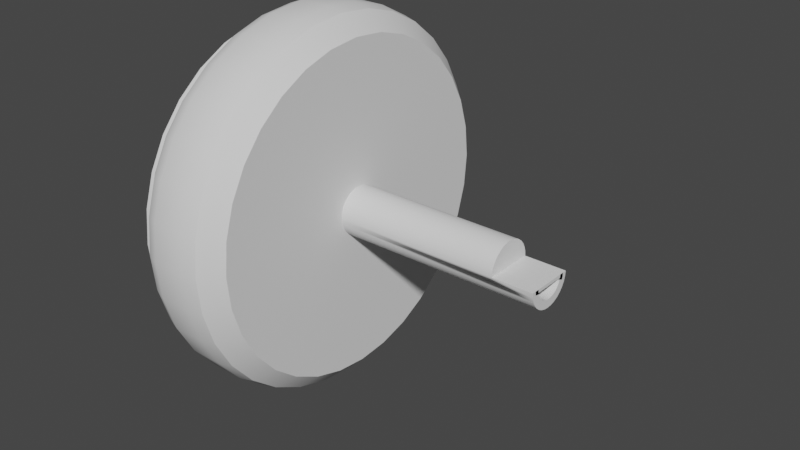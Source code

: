 # Source: HubMotor.blend  (saved by Blender 3.4.6; exported with 4.5.12 LTS)
import bpy
from mathutils import Matrix  # noqa: F401  (used for matrix-valued properties, if any)

bpy.ops.wm.read_factory_settings(use_empty=True)
scene = bpy.context.scene
scene.name = 'Scene'

# ---- collections
col_collection = bpy.data.collections.new('Collection'); scene.collection.children.link(col_collection)

# ---- node groups
ng_auto_smooth = bpy.data.node_groups.new('Auto Smooth', 'GeometryNodeTree')
_s = ng_auto_smooth.interface.new_socket(name='Geometry', in_out='OUTPUT', socket_type='NodeSocketGeometry')
_s = ng_auto_smooth.interface.new_socket(name='Geometry', in_out='INPUT', socket_type='NodeSocketGeometry')
_s = ng_auto_smooth.interface.new_socket(name='Angle', in_out='INPUT', socket_type='NodeSocketFloat')
_s.subtype = 'ANGLE'
_s.min_value = 0.0
_s.max_value = 3.142
ng_auto_smooth.is_modifier = True
_N = ng_auto_smooth.nodes; _L = ng_auto_smooth.links
n0 = _N.new('NodeGroupOutput'); n0.name = 'Group Output'; n0.location = (480, -100)
n1 = _N.new('NodeGroupInput'); n1.name = 'Group Input'; n1.location = (-420, -300)
n2 = _N.new('NodeGroupInput'); n2.name = 'Group Input.001'; n2.location = (-60, -100)
n3 = _N.new('GeometryNodeSetShadeSmooth'); n3.name = 'Set Shade Smooth'; n3.location = (120, -100)
n3.domain = 'EDGE'
n4 = _N.new('GeometryNodeSetShadeSmooth'); n4.name = 'Set Shade Smooth.001'; n4.location = (300, -100)
n5 = _N.new('GeometryNodeInputMeshEdgeAngle'); n5.name = 'Edge Angle'; n5.location = (-420, -220)
n6 = _N.new('GeometryNodeInputEdgeSmooth'); n6.name = 'Is Edge Smooth'; n6.location = (-60, -160)
n7 = _N.new('GeometryNodeInputShadeSmooth'); n7.name = 'Is Face Smooth'; n7.location = (-240, -340)
n8 = _N.new('FunctionNodeBooleanMath'); n8.name = 'Boolean Math'; n8.location = (-60, -220)
n9 = _N.new('FunctionNodeCompare'); n9.name = 'Compare'; n9.location = (-240, -180)
n9.operation = 'LESS_EQUAL'
_L.new(n5.outputs[0], n9.inputs[0])
_L.new(n4.outputs[0], n0.inputs[0])
_L.new(n1.outputs[1], n9.inputs[1])
_L.new(n9.outputs[0], n8.inputs[0])
_L.new(n7.outputs[0], n8.inputs[1])
_L.new(n2.outputs[0], n3.inputs[0])
_L.new(n6.outputs[0], n3.inputs[1])
_L.new(n3.outputs[0], n4.inputs[0])
_L.new(n8.outputs[0], n3.inputs[2])
n0.is_active_output = True

# ---- world
world_world = bpy.data.worlds.new('World'); scene.world = world_world
world_world.use_nodes = True; world_world.node_tree.nodes.clear()
_N = world_world.node_tree.nodes; _L = world_world.node_tree.links
n0 = _N.new('ShaderNodeOutputWorld'); n0.name = 'World Output'; n0.location = (300, 300)
n1 = _N.new('ShaderNodeBackground'); n1.name = 'Background'; n1.location = (10, 300)
n1.inputs[0].default_value = (0.05088, 0.05088, 0.05088, 1.0)
_L.new(n1.outputs[0], n0.inputs[0])
n0.is_active_output = True
world_world.color = (0.05088, 0.05088, 0.05088)
world_world.use_sun_shadow = False
world_world.sun_shadow_jitter_overblur = 0.0

# ---- meshes
me_circle = bpy.data.meshes.new('Circle')
me_circle.from_pydata([(2.606e-08, 3.152, 0.0), (-0.615, 3.092, 0.0), (-1.206, 2.912, 0.0), (-1.751, 2.621, 0.0), (-2.229, 2.229, 0.0), (-2.621, 1.751, 0.0), (-2.912, 1.206, 0.0), (-3.092, 0.615, 0.0), (-3.152, -3.207e-08, 0.0), (-3.092, -0.615, 0.0), (-2.912, -1.206, 0.0), (-2.621, -1.751, 0.0), (-2.229, -2.229, 0.0), (-1.751, -2.621, 0.0), (-1.206, -2.912, 0.0), (-0.615, -3.092, 0.0), (2.606e-08, -3.152, 0.0), (0.615, -3.092, 0.0), (1.206, -2.912, 0.0), (1.751, -2.621, 0.0), (2.229, -2.229, 0.0), (2.621, -1.751, 0.0), (2.912, -1.206, 0.0), (3.092, -0.615, 0.0), (3.152, -3.207e-08, 0.0), (3.092, 0.615, 0.0), (2.912, 1.206, 0.0), (2.621, 1.751, 0.0), (2.229, 2.229, 0.0), (1.751, 2.621, 0.0), (1.206, 2.912, 0.0), (0.615, 3.092, 0.0), (2.852e-08, 3.576, 0.3009), (-0.6976, 3.507, 0.3009), (-1.368, 3.303, 0.3009), (-1.987, 2.973, 0.3009), (-2.528, 2.528, 0.3009), (-2.973, 1.987, 0.3009), (-3.303, 1.368, 0.3009), (-3.507, 0.6976, 0.3009), (-3.576, -3.808e-08, 0.3009), (-3.507, -0.6976, 0.3009), (-3.303, -1.368, 0.3009), (-2.973, -1.987, 0.3009), (-2.528, -2.528, 0.3009), (-1.987, -2.973, 0.3009), (-1.368, -3.303, 0.3009), (-0.6976, -3.507, 0.3009), (2.852e-08, -3.576, 0.3009), (0.6976, -3.507, 0.3009), (1.368, -3.303, 0.3009), (1.987, -2.973, 0.3009), (2.528, -2.528, 0.3009), (2.973, -1.987, 0.3009), (3.303, -1.368, 0.3009), (3.507, -0.6976, 0.3009), (3.576, -3.808e-08, 0.3009), (3.507, 0.6976, 0.3009), (3.303, 1.368, 0.3009), (2.973, 1.987, 0.3009), (2.528, 2.528, 0.3009), (1.987, 2.973, 0.3009), (1.368, 3.303, 0.3009), (0.6976, 3.507, 0.3009), (2.852e-08, 3.576, 0.3884), (-0.6976, 3.507, 0.3884), (-1.368, 3.303, 0.3884), (-1.987, 2.973, 0.3884), (-2.528, 2.528, 0.3884), (-2.973, 1.987, 0.3884), (-3.303, 1.368, 0.3884), (-3.507, 0.6976, 0.3884), (-3.576, -3.808e-08, 0.3884), (-3.507, -0.6976, 0.3884), (-3.303, -1.368, 0.3884), (-2.973, -1.987, 0.3884), (-2.528, -2.528, 0.3884), (-1.987, -2.973, 0.3884), (-1.368, -3.303, 0.3884), (-0.6976, -3.507, 0.3884), (2.852e-08, -3.576, 0.3884), (0.6976, -3.507, 0.3884), (1.368, -3.303, 0.3884), (1.987, -2.973, 0.3884), (2.528, -2.528, 0.3884), (2.973, -1.987, 0.3884), (3.303, -1.368, 0.3884), (3.507, -0.6976, 0.3884), (3.576, -3.808e-08, 0.3884), (3.507, 0.6976, 0.3884), (3.303, 1.368, 0.3884), (2.973, 1.987, 0.3884), (2.528, 2.528, 0.3884), (1.987, 2.973, 0.3884), (1.368, 3.303, 0.3884), (0.6976, 3.507, 0.3884), (2.852e-08, 3.576, 2.27), (-0.6976, 3.507, 2.27), (-1.368, 3.303, 2.27), (-1.987, 2.973, 2.27), (-2.528, 2.528, 2.27), (-2.973, 1.987, 2.27), (-3.303, 1.368, 2.27), (-3.507, 0.6976, 2.27), (-3.576, -3.808e-08, 2.27), (-3.507, -0.6976, 2.27), (-3.303, -1.368, 2.27), (-2.973, -1.987, 2.27), (-2.528, -2.528, 2.27), (-1.987, -2.973, 2.27), (-1.368, -3.303, 2.27), (-0.6976, -3.507, 2.27), (2.852e-08, -3.576, 2.27), (0.6976, -3.507, 2.27), (1.368, -3.303, 2.27), (1.987, -2.973, 2.27), (2.528, -2.528, 2.27), (2.973, -1.987, 2.27), (3.303, -1.368, 2.27), (3.507, -0.6976, 2.27), (3.576, -3.808e-08, 2.27), (3.507, 0.6976, 2.27), (3.303, 1.368, 2.27), (2.973, 1.987, 2.27), (2.528, 2.528, 2.27), (1.987, 2.973, 2.27), (1.368, 3.303, 2.27), (0.6976, 3.507, 2.27), (2.953e-08, 3.498, 2.349), (-0.6824, 3.43, 2.349), (-1.339, 3.231, 2.349), (-1.943, 2.908, 2.349), (-2.473, 2.473, 2.349), (-2.908, 1.943, 2.349), (-3.231, 1.339, 2.349), (-3.43, 0.6824, 2.349), (-3.498, -3.773e-08, 2.349), (-3.43, -0.6824, 2.349), (-3.231, -1.339, 2.349), (-2.908, -1.943, 2.349), (-2.473, -2.473, 2.349), (-1.943, -2.908, 2.349), (-1.339, -3.231, 2.349), (-0.6824, -3.43, 2.349), (2.953e-08, -3.498, 2.349), (0.6824, -3.43, 2.349), (1.339, -3.231, 2.349), (1.943, -2.908, 2.349), (2.473, -2.473, 2.349), (2.908, -1.943, 2.349), (3.231, -1.339, 2.349), (3.43, -0.6824, 2.349), (3.498, -3.773e-08, 2.349), (3.43, 0.6824, 2.349), (3.231, 1.339, 2.349), (2.908, 1.943, 2.349), (2.473, 2.473, 2.349), (1.943, 2.908, 2.349), (1.339, 3.231, 2.349), (0.6824, 3.43, 2.349), (-8.31e-09, 0.5189, 2.349), (-0.1012, 0.5089, 2.349), (-0.1986, 0.4794, 2.349), (-0.2883, 0.4314, 2.349), (-0.3669, 0.3669, 2.349), (-0.4314, 0.2883, 2.349), (-0.4794, 0.1986, 2.349), (-0.5089, 0.1012, 2.349), (-0.5189, 7.478e-10, 2.349), (-0.5089, -0.1012, 2.349), (-0.4794, -0.1986, 2.349), (-0.4314, -0.2883, 2.349), (-0.3669, -0.3669, 2.349), (-0.2883, -0.4314, 2.349), (-0.1986, -0.4794, 2.349), (-0.1012, -0.5089, 2.349), (-8.31e-09, -0.5189, 2.349), (0.1012, -0.5089, 2.349), (0.1986, -0.4794, 2.349), (0.2883, -0.4314, 2.349), (0.3669, -0.3669, 2.349), (0.4314, -0.2883, 2.349), (0.4794, -0.1986, 2.349), (0.5089, -0.1012, 2.349), (0.5189, 7.478e-10, 2.349), (0.5089, 0.1012, 2.349), (0.4794, 0.1986, 2.349), (0.4314, 0.2883, 2.349), (0.3669, 0.3669, 2.349), (0.2883, 0.4314, 2.349), (0.1986, 0.4794, 2.349), (0.1012, 0.5089, 2.349), (-8.31e-09, 0.5189, 6.753), (-0.1012, 0.5089, 6.753), (-0.1986, 0.4794, 6.753), (-0.2883, 0.4314, 6.753), (-0.3669, 0.3669, 6.753), (-0.4314, 0.2883, 6.753), (-0.4794, 0.1986, 6.753), (-0.5089, 0.1012, 6.753), (-0.5189, 7.478e-10, 6.753), (0.5189, 7.478e-10, 6.753), (0.5089, 0.1012, 6.753), (0.4794, 0.1986, 6.753), (0.4314, 0.2883, 6.753), (0.3669, 0.3669, 6.753), (0.2883, 0.4314, 6.753), (0.1986, 0.4794, 6.753), (0.1012, 0.5089, 6.753), (-9.266e-09, 0.3458, 6.753), (-0.06747, 0.3392, 6.753), (-0.1323, 0.3195, 6.753), (-0.1921, 0.2876, 6.753), (-0.2445, 0.2445, 6.753), (-0.2876, 0.1921, 6.753), (-0.3195, 0.1323, 6.753), (-0.3392, 0.06747, 6.753), (-0.3458, 4.984e-10, 6.753), (0.3458, 4.984e-10, 6.753), (0.3392, 0.06747, 6.753), (0.3195, 0.1323, 6.753), (0.2876, 0.1921, 6.753), (0.2445, 0.2445, 6.753), (0.1921, 0.2876, 6.753), (0.1323, 0.3195, 6.753), (0.06747, 0.3392, 6.753), (-9.266e-09, 0.3458, 2.461), (-0.06747, 0.3392, 2.461), (-0.1323, 0.3195, 2.461), (-0.1921, 0.2876, 2.461), (-0.2445, 0.2445, 2.461), (-0.2876, 0.1921, 2.461), (-0.3195, 0.1323, 2.461), (-0.3392, 0.06747, 2.461), (-0.3458, 4.984e-10, 2.461), (-0.3392, -0.06747, 2.461), (-0.3195, -0.1323, 2.461), (-0.2876, -0.1921, 2.461), (-0.2445, -0.2445, 2.461), (-0.1921, -0.2876, 2.461), (-0.1323, -0.3195, 2.461), (-0.06747, -0.3392, 2.461), (-9.266e-09, -0.3458, 2.461), (0.06747, -0.3392, 2.461), (0.1323, -0.3195, 2.461), (0.1921, -0.2876, 2.461), (0.2445, -0.2445, 2.461), (0.2876, -0.1921, 2.461), (0.3195, -0.1323, 2.461), (0.3392, -0.06747, 2.461), (0.3458, 4.984e-10, 2.461), (0.3392, 0.06747, 2.461), (0.3195, 0.1323, 2.461), (0.2876, 0.1921, 2.461), (0.2445, 0.2445, 2.461), (0.1921, 0.2876, 2.461), (0.1323, 0.3195, 2.461), (0.06747, 0.3392, 2.461), (-0.1986, -0.4794, 5.894), (-0.2883, -0.4314, 5.894), (-0.1012, 0.5089, 5.894), (-8.31e-09, 0.5189, 5.894), (0.3669, 0.3669, 5.894), (0.4314, 0.2883, 5.894), (-0.1012, -0.5089, 5.894), (-0.1986, 0.4794, 5.894), (0.2883, 0.4314, 5.894), (-8.31e-09, -0.5189, 5.894), (-0.2883, 0.4314, 5.894), (0.1986, 0.4794, 5.894), (0.1012, -0.5089, 5.894), (-0.3669, 0.3669, 5.894), (0.1012, 0.5089, 5.894), (0.1986, -0.4794, 5.894), (-0.4314, 0.2883, 5.894), (0.2883, -0.4314, 5.894), (-0.4794, 0.1986, 5.894), (0.3669, -0.3669, 5.894), (-0.5089, 0.1012, 5.894), (0.4314, -0.2883, 5.894), (-0.5189, 7.478e-10, 5.894), (0.4794, -0.1986, 5.894), (-0.5089, -0.1012, 5.894), (0.5089, -0.1012, 5.894), (-0.4794, -0.1986, 5.894), (0.5189, 7.478e-10, 5.894), (-0.4314, -0.2883, 5.894), (0.5089, 0.1012, 5.894), (-0.3669, -0.3669, 5.894), (0.4794, 0.1986, 5.894), (-3.28, 2.192, 0.9833), (-3.28, 2.192, 1.675), (-2.79, 2.79, 1.675), (-2.79, 2.79, 0.9833), (2.916e-08, 3.945, 0.9833), (2.916e-08, 3.945, 1.675), (0.7697, 3.869, 1.675), (0.7697, 3.869, 0.9833), (2.192, -3.28, 0.9833), (2.192, -3.28, 1.675), (1.51, -3.645, 1.675), (1.51, -3.645, 0.9833), (-3.645, 1.51, 0.9833), (-3.645, 1.51, 1.675), (2.79, -2.79, 0.9833), (2.79, -2.79, 1.675), (-3.869, 0.7697, 0.9833), (-3.869, 0.7697, 1.675), (3.28, -2.192, 0.9833), (3.28, -2.192, 1.675), (-3.945, -4.047e-08, 0.9833), (-3.945, -4.047e-08, 1.675), (3.645, -1.51, 0.9833), (3.645, -1.51, 1.675), (-3.869, -0.7697, 0.9833), (-3.869, -0.7697, 1.675), (3.869, -0.7697, 0.9833), (3.869, -0.7697, 1.675), (-3.645, -1.51, 0.9833), (-3.645, -1.51, 1.675), (3.945, -4.047e-08, 0.9833), (3.945, -4.047e-08, 1.675), (-3.28, -2.192, 0.9833), (-3.28, -2.192, 1.675), (3.869, 0.7697, 0.9833), (3.869, 0.7697, 1.675), (-2.79, -2.79, 0.9833), (-2.79, -2.79, 1.675), (3.645, 1.51, 0.9833), (3.645, 1.51, 1.675), (-2.192, -3.28, 0.9833), (-2.192, -3.28, 1.675), (3.28, 2.192, 0.9833), (3.28, 2.192, 1.675), (-1.51, -3.645, 0.9833), (-1.51, -3.645, 1.675), (-0.7697, 3.869, 0.9833), (-0.7697, 3.869, 1.675), (2.79, 2.79, 0.9833), (2.79, 2.79, 1.675), (-0.7697, -3.869, 0.9833), (-0.7697, -3.869, 1.675), (-1.51, 3.645, 0.9833), (-1.51, 3.645, 1.675), (2.192, 3.28, 0.9833), (2.192, 3.28, 1.675), (2.916e-08, -3.945, 0.9833), (2.916e-08, -3.945, 1.675), (-2.192, 3.28, 0.9833), (-2.192, 3.28, 1.675), (1.51, 3.645, 0.9833), (1.51, 3.645, 1.675), (0.7697, -3.869, 0.9833), (0.7697, -3.869, 1.675), (-3.219, 2.151, 1.973), (2.937e-08, 3.872, 1.973), (2.151, -3.219, 1.973), (-3.577, 1.482, 1.973), (2.738, -2.738, 1.973), (-3.797, 0.7553, 1.973), (3.219, -2.151, 1.973), (-3.872, -3.955e-08, 1.973), (3.577, -1.482, 1.973), (-3.797, -0.7553, 1.973), (3.797, -0.7553, 1.973), (-3.577, -1.482, 1.973), (3.872, -3.955e-08, 1.973), (-3.219, -2.151, 1.973), (3.797, 0.7553, 1.973), (-2.738, -2.738, 1.973), (3.577, 1.482, 1.973), (-2.151, -3.219, 1.973), (3.219, 2.151, 1.973), (-1.482, -3.577, 1.973), (-0.7553, 3.797, 1.973), (2.738, 2.738, 1.973), (-0.7553, -3.797, 1.973), (-1.482, 3.577, 1.973), (2.151, 3.219, 1.973), (2.937e-08, -3.872, 1.973), (-2.151, 3.219, 1.973), (1.482, 3.577, 1.973), (0.7553, -3.797, 1.973), (-2.738, 2.738, 1.973), (0.7553, 3.797, 1.973), (1.482, -3.577, 1.973), (-2.71, 2.71, 0.6858), (0.7476, 3.758, 0.6858), (1.466, -3.54, 0.6858), (-3.186, 2.129, 0.6858), (2.951e-08, 3.832, 0.6858), (2.129, -3.186, 0.6858), (-3.54, 1.466, 0.6858), (2.71, -2.71, 0.6858), (-3.758, 0.7476, 0.6858), (3.186, -2.129, 0.6858), (-3.832, -3.896e-08, 0.6858), (3.54, -1.466, 0.6858), (-3.758, -0.7476, 0.6858), (3.758, -0.7476, 0.6858), (-3.54, -1.466, 0.6858), (3.832, -3.896e-08, 0.6858), (-3.186, -2.129, 0.6858), (3.758, 0.7476, 0.6858), (-2.71, -2.71, 0.6858), (3.54, 1.466, 0.6858), (-2.129, -3.186, 0.6858), (3.186, 2.129, 0.6858), (-1.466, -3.54, 0.6858), (-0.7476, 3.758, 0.6858), (2.71, 2.71, 0.6858), (-0.7476, -3.758, 0.6858), (-1.466, 3.54, 0.6858), (2.129, 3.186, 0.6858), (2.951e-08, -3.832, 0.6858), (-2.129, 3.186, 0.6858), (1.466, 3.54, 0.6858), (0.7476, -3.758, 0.6858)], [], [(1, 0, 31, 30, 29, 28, 27, 26, 25, 24, 23, 22, 21, 20, 19, 18, 17, 16, 15, 14, 13, 12, 11, 10, 9, 8, 7, 6, 5, 4, 3, 2), (58, 59, 91, 90), (4, 5, 37, 36), (31, 0, 32, 63), (18, 19, 51, 50), (5, 6, 38, 37), (19, 20, 52, 51), (6, 7, 39, 38), (20, 21, 53, 52), (7, 8, 40, 39), (21, 22, 54, 53), (8, 9, 41, 40), (22, 23, 55, 54), (9, 10, 42, 41), (23, 24, 56, 55), (10, 11, 43, 42), (24, 25, 57, 56), (11, 12, 44, 43), (25, 26, 58, 57), (12, 13, 45, 44), (26, 27, 59, 58), (13, 14, 46, 45), (0, 1, 33, 32), (27, 28, 60, 59), (14, 15, 47, 46), (1, 2, 34, 33), (28, 29, 61, 60), (15, 16, 48, 47), (2, 3, 35, 34), (29, 30, 62, 61), (16, 17, 49, 48), (3, 4, 36, 35), (30, 31, 63, 62), (17, 18, 50, 49), (383, 354, 101, 100), (45, 46, 78, 77), (32, 33, 65, 64), (59, 60, 92, 91), (46, 47, 79, 78), (33, 34, 66, 65), (60, 61, 93, 92), (47, 48, 80, 79), (34, 35, 67, 66), (61, 62, 94, 93), (48, 49, 81, 80), (35, 36, 68, 67), (62, 63, 95, 94), (49, 50, 82, 81), (36, 37, 69, 68), (63, 32, 64, 95), (50, 51, 83, 82), (37, 38, 70, 69), (51, 52, 84, 83), (38, 39, 71, 70), (52, 53, 85, 84), (39, 40, 72, 71), (53, 54, 86, 85), (40, 41, 73, 72), (54, 55, 87, 86), (41, 42, 74, 73), (55, 56, 88, 87), (42, 43, 75, 74), (56, 57, 89, 88), (43, 44, 76, 75), (57, 58, 90, 89), (44, 45, 77, 76), (103, 104, 136, 135), (384, 355, 96, 127), (385, 356, 115, 114), (354, 357, 102, 101), (356, 358, 116, 115), (357, 359, 103, 102), (358, 360, 117, 116), (359, 361, 104, 103), (360, 362, 118, 117), (361, 363, 105, 104), (362, 364, 119, 118), (363, 365, 106, 105), (364, 366, 120, 119), (365, 367, 107, 106), (366, 368, 121, 120), (367, 369, 108, 107), (368, 370, 122, 121), (369, 371, 109, 108), (370, 372, 123, 122), (371, 373, 110, 109), (355, 374, 97, 96), (372, 375, 124, 123), (373, 376, 111, 110), (374, 377, 98, 97), (375, 378, 125, 124), (376, 379, 112, 111), (377, 380, 99, 98), (378, 381, 126, 125), (379, 382, 113, 112), (380, 383, 100, 99), (381, 384, 127, 126), (382, 385, 114, 113), (138, 139, 171, 170), (117, 118, 150, 149), (104, 105, 137, 136), (118, 119, 151, 150), (105, 106, 138, 137), (119, 120, 152, 151), (106, 107, 139, 138), (120, 121, 153, 152), (107, 108, 140, 139), (121, 122, 154, 153), (108, 109, 141, 140), (122, 123, 155, 154), (109, 110, 142, 141), (96, 97, 129, 128), (123, 124, 156, 155), (110, 111, 143, 142), (97, 98, 130, 129), (124, 125, 157, 156), (111, 112, 144, 143), (98, 99, 131, 130), (125, 126, 158, 157), (112, 113, 145, 144), (99, 100, 132, 131), (126, 127, 159, 158), (113, 114, 146, 145), (100, 101, 133, 132), (127, 96, 128, 159), (114, 115, 147, 146), (101, 102, 134, 133), (115, 116, 148, 147), (102, 103, 135, 134), (116, 117, 149, 148), (152, 153, 185, 184), (139, 140, 172, 171), (153, 154, 186, 185), (140, 141, 173, 172), (154, 155, 187, 186), (141, 142, 174, 173), (128, 129, 161, 160), (155, 156, 188, 187), (142, 143, 175, 174), (129, 130, 162, 161), (156, 157, 189, 188), (143, 144, 176, 175), (130, 131, 163, 162), (157, 158, 190, 189), (144, 145, 177, 176), (131, 132, 164, 163), (158, 159, 191, 190), (145, 146, 178, 177), (132, 133, 165, 164), (159, 128, 160, 191), (146, 147, 179, 178), (133, 134, 166, 165), (147, 148, 180, 179), (134, 135, 167, 166), (148, 149, 181, 180), (135, 136, 168, 167), (149, 150, 182, 181), (136, 137, 169, 168), (150, 151, 183, 182), (137, 138, 170, 169), (151, 152, 184, 183), (261, 260, 193, 192), (263, 262, 205, 204), (260, 265, 194, 193), (262, 266, 206, 205), (265, 268, 195, 194), (266, 269, 207, 206), (268, 271, 196, 195), (269, 272, 208, 207), (271, 274, 197, 196), (272, 261, 192, 208), (274, 276, 198, 197), (276, 278, 199, 198), (278, 280, 200, 199), (285, 287, 202, 201), (287, 289, 203, 202), (289, 263, 204, 203), (195, 196, 213, 212), (207, 208, 225, 224), (196, 197, 214, 213), (208, 192, 209, 225), (197, 198, 215, 214), (198, 199, 216, 215), (199, 200, 217, 216), (201, 202, 219, 218), (202, 203, 220, 219), (203, 204, 221, 220), (192, 193, 210, 209), (204, 205, 222, 221), (193, 194, 211, 210), (205, 206, 223, 222), (194, 195, 212, 211), (206, 207, 224, 223), (227, 228, 229, 230, 231, 232, 233, 234, 235, 236, 237, 238, 239, 240, 241, 242, 243, 244, 245, 246, 247, 248, 249, 250, 251, 252, 253, 254, 255, 256, 257, 226), (215, 216, 233, 232), (216, 217, 234, 233), (200, 280, 285, 201, 218, 217), (280, 282, 284, 286, 288, 259, 258, 264, 267, 270, 273, 275, 277, 279, 281, 283, 285), (218, 219, 251, 250), (219, 220, 252, 251), (220, 221, 253, 252), (209, 210, 227, 226), (221, 222, 254, 253), (210, 211, 228, 227), (222, 223, 255, 254), (211, 212, 229, 228), (223, 224, 256, 255), (212, 213, 230, 229), (224, 225, 257, 256), (213, 214, 231, 230), (225, 209, 226, 257), (214, 215, 232, 231), (186, 187, 263, 289), (172, 173, 259, 288), (185, 186, 289, 287), (171, 172, 288, 286), (184, 185, 287, 285), (170, 171, 286, 284), (183, 184, 285, 283), (169, 170, 284, 282), (182, 183, 283, 281), (168, 169, 282, 280), (181, 182, 281, 279), (167, 168, 280, 278), (180, 181, 279, 277), (166, 167, 278, 276), (179, 180, 277, 275), (165, 166, 276, 274), (178, 179, 275, 273), (191, 160, 261, 272), (164, 165, 274, 271), (177, 178, 273, 270), (190, 191, 272, 269), (163, 164, 271, 268), (176, 177, 270, 267), (189, 190, 269, 266), (162, 163, 268, 265), (175, 176, 267, 264), (188, 189, 266, 262), (161, 162, 265, 260), (174, 175, 264, 258), (187, 188, 262, 263), (160, 161, 260, 261), (173, 174, 258, 259), (287, 278, 216, 219), (218, 217, 216, 219), (417, 388, 301, 352), (352, 301, 300, 353), (416, 387, 297, 350), (350, 297, 296, 351), (415, 386, 293, 348), (348, 293, 292, 349), (414, 417, 352, 346), (346, 352, 353, 347), (413, 416, 350, 344), (344, 350, 351, 345), (412, 415, 348, 342), (342, 348, 349, 343), (411, 414, 346, 340), (340, 346, 347, 341), (410, 413, 344, 338), (338, 344, 345, 339), (409, 412, 342, 336), (336, 342, 343, 337), (408, 411, 340, 334), (334, 340, 341, 335), (407, 410, 338, 332), (332, 338, 339, 333), (390, 409, 336, 294), (294, 336, 337, 295), (406, 408, 334, 330), (330, 334, 335, 331), (405, 407, 332, 328), (328, 332, 333, 329), (404, 406, 330, 326), (326, 330, 331, 327), (403, 405, 328, 324), (324, 328, 329, 325), (402, 404, 326, 322), (322, 326, 327, 323), (401, 403, 324, 320), (320, 324, 325, 321), (400, 402, 322, 318), (318, 322, 323, 319), (399, 401, 320, 316), (316, 320, 321, 317), (398, 400, 318, 314), (314, 318, 319, 315), (397, 399, 316, 312), (312, 316, 317, 313), (396, 398, 314, 310), (310, 314, 315, 311), (395, 397, 312, 308), (308, 312, 313, 309), (394, 396, 310, 306), (306, 310, 311, 307), (393, 395, 308, 304), (304, 308, 309, 305), (392, 394, 306, 302), (302, 306, 307, 303), (391, 393, 304, 298), (298, 304, 305, 299), (389, 392, 302, 290), (290, 302, 303, 291), (388, 391, 298, 301), (301, 298, 299, 300), (387, 390, 294, 297), (297, 294, 295, 296), (386, 389, 290, 293), (293, 290, 291, 292), (353, 300, 385, 382), (351, 296, 384, 381), (349, 292, 383, 380), (347, 353, 382, 379), (345, 351, 381, 378), (343, 349, 380, 377), (341, 347, 379, 376), (339, 345, 378, 375), (337, 343, 377, 374), (335, 341, 376, 373), (333, 339, 375, 372), (295, 337, 374, 355), (331, 335, 373, 371), (329, 333, 372, 370), (327, 331, 371, 369), (325, 329, 370, 368), (323, 327, 369, 367), (321, 325, 368, 366), (319, 323, 367, 365), (317, 321, 366, 364), (315, 319, 365, 363), (313, 317, 364, 362), (311, 315, 363, 361), (309, 313, 362, 360), (307, 311, 361, 359), (305, 309, 360, 358), (303, 307, 359, 357), (299, 305, 358, 356), (291, 303, 357, 354), (300, 299, 356, 385), (296, 295, 355, 384), (292, 291, 354, 383), (68, 69, 389, 386), (95, 64, 390, 387), (82, 83, 391, 388), (69, 70, 392, 389), (83, 84, 393, 391), (70, 71, 394, 392), (84, 85, 395, 393), (71, 72, 396, 394), (85, 86, 397, 395), (72, 73, 398, 396), (86, 87, 399, 397), (73, 74, 400, 398), (87, 88, 401, 399), (74, 75, 402, 400), (88, 89, 403, 401), (75, 76, 404, 402), (89, 90, 405, 403), (76, 77, 406, 404), (90, 91, 407, 405), (77, 78, 408, 406), (64, 65, 409, 390), (91, 92, 410, 407), (78, 79, 411, 408), (65, 66, 412, 409), (92, 93, 413, 410), (79, 80, 414, 411), (66, 67, 415, 412), (93, 94, 416, 413), (80, 81, 417, 414), (67, 68, 386, 415), (94, 95, 387, 416), (81, 82, 388, 417)])
me_circle.polygons.foreach_set('use_smooth', [True] * 374)
_uv = me_circle.uv_layers.new(name='UVMap')
_uv.uv.foreach_set('vector', [0.0, 0.0, 0.0, 0.0, 0.0, 0.0, 0.0, 0.0, 0.0, 0.0, 0.0, 0.0, 0.0, 0.0, 0.0, 0.0, 0.0, 0.0, 0.0, 0.0, 0.0, 0.0, 0.0, 0.0, 0.0, 0.0, 0.0, 0.0, 0.0, 0.0, 0.0, 0.0, 0.0, 0.0, 0.0, 0.0, 0.0, 0.0, 0.0, 0.0, 0.0, 0.0, 0.0, 0.0, 0.0, 0.0, 0.0, 0.0, 0.0, 0.0, 0.0, 0.0, 0.0, 0.0, 0.0, 0.0, 0.0, 0.0, 0.0, 0.0, 0.0, 0.0, 0.0, 0.0, 0.0, 0.0, 0.0, 0.0, 0.0, 0.0, 0.0, 0.0, 0.0, 0.0, 0.0, 0.0, 0.0, 0.0, 0.0, 0.0, 0.0, 0.0, 0.0, 0.0, 0.0, 0.0, 0.0, 0.0, 0.0, 0.0, 0.0, 0.0, 0.0, 0.0, 0.0, 0.0, 0.0, 0.0, 0.0, 0.0, 0.0, 0.0, 0.0, 0.0, 0.0, 0.0, 0.0, 0.0, 0.0, 0.0, 0.0, 0.0, 0.0, 0.0, 0.0, 0.0, 0.0, 0.0, 0.0, 0.0, 0.0, 0.0, 0.0, 0.0, 0.0, 0.0, 0.0, 0.0, 0.0, 0.0, 0.0, 0.0, 0.0, 0.0, 0.0, 0.0, 0.0, 0.0, 0.0, 0.0, 0.0, 0.0, 0.0, 0.0, 0.0, 0.0, 0.0, 0.0, 0.0, 0.0, 0.0, 0.0, 0.0, 0.0, 0.0, 0.0, 0.0, 0.0, 0.0, 0.0, 0.0, 0.0, 0.0, 0.0, 0.0, 0.0, 0.0, 0.0, 0.0, 0.0, 0.0, 0.0, 0.0, 0.0, 0.0, 0.0, 0.0, 0.0, 0.0, 0.0, 0.0, 0.0, 0.0, 0.0, 0.0, 0.0, 0.0, 0.0, 0.0, 0.0, 0.0, 0.0, 0.0, 0.0, 0.0, 0.0, 0.0, 0.0, 0.0, 0.0, 0.0, 0.0, 0.0, 0.0, 0.0, 0.0, 0.0, 0.0, 0.0, 0.0, 0.0, 0.0, 0.0, 0.0, 0.0, 0.0, 0.0, 0.0, 0.0, 0.0, 0.0, 0.0, 0.0, 0.0, 0.0, 0.0, 0.0, 0.0, 0.0, 0.0, 0.0, 0.0, 0.0, 0.0, 0.0, 0.0, 0.0, 0.0, 0.0, 0.0, 0.0, 0.0, 0.0, 0.0, 0.0, 0.0, 0.0, 0.0, 0.0, 0.0, 0.0, 0.0, 0.0, 0.0, 0.0, 0.0, 0.0, 0.0, 0.0, 0.0, 0.0, 0.0, 0.0, 0.0, 0.0, 0.0, 0.0, 0.0, 0.0, 0.0, 0.0, 0.0, 0.0, 0.0, 0.0, 0.0, 0.0, 0.0, 0.0, 0.0, 0.0, 0.0, 0.0, 0.0, 0.0, 0.0, 0.0, 0.0, 0.0, 0.0, 0.0, 0.0, 0.0, 0.0, 0.0, 0.0, 0.0, 0.0, 0.0, 0.0, 0.0, 0.0, 0.0, 0.0, 0.0, 0.0, 0.0, 0.0, 0.0, 0.0, 0.0, 0.0, 0.0, 0.0, 0.0, 0.0, 0.0, 0.0, 0.0, 0.0, 0.0, 0.0, 0.0, 0.0, 0.0, 0.0, 0.0, 0.0, 0.0, 0.0, 0.0, 0.0, 0.0, 0.0, 0.0, 0.0, 0.0, 0.0, 0.0, 0.0, 0.0, 0.0, 0.0, 0.0, 0.0, 0.0, 0.0, 0.0, 0.0, 0.0, 0.0, 0.0, 0.0, 0.0, 0.0, 0.0, 0.0, 0.0, 0.0, 0.0, 0.0, 0.0, 0.0, 0.0, 0.0, 0.0, 0.0, 0.0, 0.0, 0.0, 0.0, 0.0, 0.0, 0.0, 0.0, 0.0, 0.0, 0.0, 0.0, 0.0, 0.0, 0.0, 0.0, 0.0, 0.0, 0.0, 0.0, 0.0, 0.0, 0.0, 0.0, 0.0, 0.0, 0.0, 0.0, 0.0, 0.0, 0.0, 0.0, 0.0, 0.0, 0.0, 0.0, 0.0, 0.0, 0.0, 0.0, 0.0, 0.0, 0.0, 0.0, 0.0, 0.0, 0.0, 0.0, 0.0, 0.0, 0.0, 0.0, 0.0, 0.0, 0.0, 0.0, 0.0, 0.0, 0.0, 0.0, 0.0, 0.0, 0.0, 0.0, 0.0, 0.0, 0.0, 0.0, 0.0, 0.0, 0.0, 0.0, 0.0, 0.0, 0.0, 0.0, 0.0, 0.0, 0.0, 0.0, 0.0, 0.0, 0.0, 0.0, 0.0, 0.0, 0.0, 0.0, 0.0, 0.0, 0.0, 0.0, 0.0, 0.0, 0.0, 0.0, 0.0, 0.0, 0.0, 0.0, 0.0, 0.0, 0.0, 0.0, 0.0, 0.0, 0.0, 0.0, 0.0, 0.0, 0.0, 0.0, 0.0, 0.0, 0.0, 0.0, 0.0, 0.0, 0.0, 0.0, 0.0, 0.0, 0.0, 0.0, 0.0, 0.0, 0.0, 0.0, 0.0, 0.0, 0.0, 0.0, 0.0, 0.0, 0.0, 0.0, 0.0, 0.0, 0.0, 0.0, 0.0, 0.0, 0.0, 0.0, 0.0, 0.0, 0.0, 0.0, 0.0, 0.0, 0.0, 0.0, 0.0, 0.0, 0.0, 0.0, 0.0, 0.0, 0.0, 0.0, 0.0, 0.0, 0.0, 0.0, 0.0, 0.0, 0.0, 0.0, 0.0, 0.0, 0.0, 0.0, 0.0, 0.0, 0.0, 0.0, 0.0, 0.0, 0.0, 0.0, 0.0, 0.0, 0.0, 0.0, 0.0, 0.0, 0.0, 0.0, 0.0, 0.0, 0.0, 0.0, 0.0, 0.0, 0.0, 0.0, 0.0, 0.0, 0.0, 0.0, 0.0, 0.0, 0.0, 0.0, 0.0, 0.0, 0.0, 0.0, 0.0, 0.0, 0.0, 0.0, 0.0, 0.0, 0.0, 0.0, 0.0, 0.0, 0.0, 0.0, 0.0, 0.0, 0.0, 0.0, 0.0, 0.0, 0.0, 0.0, 0.0, 0.0, 0.0, 0.0, 0.0, 0.0, 0.0, 0.0, 0.0, 0.0, 0.0, 0.0, 0.0, 0.0, 0.0, 0.0, 0.0, 0.0, 0.0, 0.0, 0.0, 0.0, 0.0, 0.0, 0.0, 0.0, 0.0, 0.0, 0.0, 0.0, 0.0, 0.0, 0.0, 0.0, 0.0, 0.0, 0.0, 0.0, 0.0, 0.0, 0.0, 0.0, 0.0, 0.0, 0.0, 0.0, 0.0, 0.0, 0.0, 0.0, 0.0, 0.0, 0.0, 0.0, 0.0, 0.0, 0.0, 0.0, 0.0, 0.0, 0.0, 0.0, 0.0, 0.0, 0.0, 0.0, 0.0, 0.0, 0.0, 0.0, 0.0, 0.0, 0.0, 0.0, 0.0, 0.0, 0.0, 0.0, 0.0, 0.0, 0.0, 0.0, 0.0, 0.0, 0.0, 0.0, 0.0, 0.0, 0.0, 0.0, 0.0, 0.0, 0.0, 0.0, 0.0, 0.0, 0.0, 0.0, 0.0, 0.0, 0.0, 0.0, 0.0, 0.0, 0.0, 0.0, 0.0, 0.0, 0.0, 0.0, 0.0, 0.0, 0.0, 0.0, 0.0, 0.0, 0.0, 0.0, 0.0, 0.0, 0.0, 0.0, 0.0, 0.0, 0.0, 0.0, 0.0, 0.0, 0.0, 0.0, 0.0, 0.0, 0.0, 0.0, 0.0, 0.0, 0.0, 0.0, 0.0, 0.0, 0.0, 0.0, 0.0, 0.0, 0.0, 0.0, 0.0, 0.0, 0.0, 0.0, 0.0, 0.0, 0.0, 0.0, 0.0, 0.0, 0.0, 0.0, 0.0, 0.0, 0.0, 0.0, 0.0, 0.0, 0.0, 0.0, 0.0, 0.0, 0.0, 0.0, 0.0, 0.0, 0.0, 0.0, 0.0, 0.0, 0.0, 0.0, 0.0, 0.0, 0.0, 0.0, 0.0, 0.0, 0.0, 0.0, 0.0, 0.0, 0.0, 0.0, 0.0, 0.0, 0.0, 0.0, 0.0, 0.0, 0.0, 0.0, 0.0, 0.0, 0.0, 0.0, 0.0, 0.0, 0.0, 0.0, 0.0, 0.0, 0.0, 0.0, 0.0, 0.0, 0.0, 0.0, 0.0, 0.0, 0.0, 0.0, 0.0, 0.0, 0.0, 0.0, 0.0, 0.0, 0.0, 0.0, 0.0, 0.0, 0.0, 0.0, 0.0, 0.0, 0.0, 0.0, 0.0, 0.0, 0.0, 0.0, 0.0, 0.0, 0.0, 0.0, 0.0, 0.0, 0.0, 0.0, 0.0, 0.0, 0.0, 0.0, 0.0, 0.0, 0.0, 0.0, 0.0, 0.0, 0.0, 0.0, 0.0, 0.0, 0.0, 0.0, 0.0, 0.0, 0.0, 0.0, 0.0, 0.0, 0.0, 0.0, 0.0, 0.0, 0.0, 0.0, 0.0, 0.0, 0.0, 0.0, 0.0, 0.0, 0.0, 0.0, 0.0, 0.0, 0.0, 0.0, 0.0, 0.0, 0.0, 0.0, 0.0, 0.0, 0.0, 0.0, 0.0, 0.0, 0.0, 0.0, 0.0, 0.0, 0.0, 0.0, 0.0, 0.0, 0.0, 0.0, 0.0, 0.0, 0.0, 0.0, 0.0, 0.0, 0.0, 0.0, 0.0, 0.0, 0.0, 0.0, 0.0, 0.0, 0.0, 0.0, 0.0, 0.0, 0.0, 0.0, 0.0, 0.0, 0.0, 0.0, 0.0, 0.0, 0.0, 0.0, 0.0, 0.0, 0.0, 0.0, 0.0, 0.0, 0.0, 0.0, 0.0, 0.0, 0.0, 0.0, 0.0, 0.0, 0.0, 0.0, 0.0, 0.0, 0.0, 0.0, 0.0, 0.0, 0.0, 0.0, 0.0, 0.0, 0.0, 0.0, 0.0, 0.0, 0.0, 0.0, 0.0, 0.0, 0.0, 0.0, 0.0, 0.0, 0.0, 0.0, 0.0, 0.0, 0.0, 0.0, 0.0, 0.0, 0.0, 0.0, 0.0, 0.0, 0.0, 0.0, 0.0, 0.0, 0.0, 0.0, 0.0, 0.0, 0.0, 0.0, 0.0, 0.0, 0.0, 0.0, 0.0, 0.0, 0.0, 0.0, 0.0, 0.0, 0.0, 0.0, 0.0, 0.0, 0.0, 0.0, 0.0, 0.0, 0.0, 0.0, 0.0, 0.0, 0.0, 0.0, 0.0, 0.0, 0.0, 0.0, 0.0, 0.0, 0.0, 0.0, 0.0, 0.0, 0.0, 0.0, 0.0, 0.0, 0.0, 0.0, 0.0, 0.0, 0.0, 0.0, 0.0, 0.0, 0.0, 0.0, 0.0, 0.0, 0.0, 0.0, 0.0, 0.0, 0.0, 0.0, 0.0, 0.0, 0.0, 0.0, 0.0, 0.0, 0.0, 0.0, 0.0, 0.0, 0.0, 0.0, 0.0, 0.0, 0.0, 0.0, 0.0, 0.0, 0.0, 0.0, 0.0, 0.0, 0.0, 0.0, 0.0, 0.0, 0.0, 0.0, 0.0, 0.0, 0.0, 0.0, 0.0, 0.0, 0.0, 0.0, 0.0, 0.0, 0.0, 0.0, 0.0, 0.0, 0.0, 0.0, 0.0, 0.0, 0.0, 0.0, 0.0, 0.0, 0.0, 0.0, 0.0, 0.0, 0.0, 0.0, 0.0, 0.0, 0.0, 0.0, 0.0, 0.0, 0.0, 0.0, 0.0, 0.0, 0.0, 0.0, 0.0, 0.0, 0.0, 0.0, 0.0, 0.0, 0.0, 0.0, 0.0, 0.0, 0.0, 0.0, 0.0, 0.0, 0.0, 0.0, 0.0, 0.0, 0.0, 0.0, 0.0, 0.0, 0.0, 0.0, 0.0, 0.0, 0.0, 0.0, 0.0, 0.0, 0.0, 0.0, 0.0, 0.0, 0.0, 0.0, 0.0, 0.0, 0.0, 0.0, 0.0, 0.0, 0.0, 0.0, 0.0, 0.0, 0.0, 0.0, 0.0, 0.0, 0.0, 0.0, 0.0, 0.0, 0.0, 0.0, 0.0, 0.0, 0.0, 0.0, 0.0, 0.0, 0.0, 0.0, 0.0, 0.0, 0.0, 0.0, 0.0, 0.0, 0.0, 0.0, 0.0, 0.0, 0.0, 0.0, 0.0, 0.0, 0.0, 0.0, 0.0, 0.0, 0.0, 0.0, 0.0, 0.0, 0.0, 0.0, 0.0, 0.0, 0.0, 0.0, 0.0, 0.0, 0.0, 0.0, 0.0, 0.0, 0.0, 0.0, 0.0, 0.0, 0.0, 0.0, 0.0, 0.0, 0.0, 0.0, 0.0, 0.0, 0.0, 0.0, 0.0, 0.0, 0.0, 0.0, 0.0, 0.0, 0.0, 0.0, 0.0, 0.0, 0.0, 0.0, 0.0, 0.0, 0.0, 0.0, 0.0, 0.0, 0.0, 0.0, 0.0, 0.0, 0.0, 0.0, 0.0, 0.0, 0.0, 0.0, 0.0, 0.0, 0.0, 0.0, 0.0, 0.0, 0.0, 0.0, 0.0, 0.0, 0.0, 0.0, 0.0, 0.0, 0.0, 0.0, 0.0, 0.0, 0.0, 0.0, 0.0, 0.0, 0.0, 0.0, 0.0, 0.0, 0.0, 0.0, 0.0, 0.0, 0.0, 0.0, 0.0, 0.0, 0.0, 0.0, 0.0, 0.0, 0.0, 0.0, 0.0, 0.0, 0.0, 0.0, 0.0, 0.0, 0.0, 0.0, 0.0, 0.0, 0.0, 0.0, 0.0, 0.0, 0.0, 0.0, 0.0, 0.0, 0.0, 0.0, 0.0, 0.0, 0.0, 0.0, 0.0, 0.0, 0.0, 0.0, 0.0, 0.0, 0.0, 0.0, 0.0, 0.0, 0.0, 0.0, 0.0, 0.0, 0.0, 0.0, 0.0, 0.0, 0.0, 0.0, 0.0, 0.0, 0.0, 0.0, 0.0, 0.0, 0.0, 0.0, 0.0, 0.0, 0.0, 0.0, 0.0, 0.0, 0.0, 0.0, 0.0, 0.0, 0.0, 0.0, 0.0, 0.0, 0.0, 0.0, 0.0, 0.0, 0.0, 0.0, 0.0, 0.0, 0.0, 0.0, 0.0, 0.0, 0.0, 0.0, 0.0, 0.0, 0.0, 0.0, 0.0, 0.0, 0.0, 0.0, 0.0, 0.0, 0.0, 0.0, 0.0, 0.0, 0.0, 0.0, 0.0, 0.0, 0.0, 0.0, 0.0, 0.0, 0.0, 0.0, 0.0, 0.0, 0.0, 0.0, 0.0, 0.0, 0.0, 0.0, 0.0, 0.0, 0.0, 0.0, 0.0, 0.0, 0.0, 0.0, 0.0, 0.0, 0.0, 0.0, 0.0, 0.0, 0.0, 0.0, 0.0, 0.0, 0.0, 0.0, 0.0, 0.0, 0.0, 0.0, 0.0, 0.0, 0.0, 0.0, 0.0, 0.0, 0.0, 0.0, 0.0, 0.0, 0.0, 0.0, 0.0, 0.0, 0.0, 0.0, 0.0, 0.0, 0.0, 0.0, 0.0, 0.0, 0.0, 0.0, 0.0, 0.0, 0.0, 0.0, 0.0, 0.0, 0.0, 0.0, 0.0, 0.0, 0.0, 0.0, 0.0, 0.0, 0.0, 0.0, 0.0, 0.0, 0.0, 0.0, 0.0, 0.0, 0.0, 0.0, 0.0, 0.0, 0.0, 0.0, 0.0, 0.0, 0.0, 0.0, 0.0, 0.0, 0.0, 0.0, 0.0, 0.0, 0.0, 0.0, 0.0, 0.0, 0.0, 0.0, 0.0, 0.0, 0.0, 0.0, 0.0, 0.0, 0.0, 0.0, 0.0, 0.0, 0.0, 0.0, 0.0, 0.0, 0.0, 0.0, 0.0, 0.0, 0.0, 0.0, 0.0, 0.0, 0.0, 0.0, 0.0, 0.0, 0.0, 0.0, 0.0, 0.0, 0.0, 0.0, 0.0, 0.0, 0.0, 0.0, 0.0, 0.0, 0.0, 0.0, 0.0, 0.0, 0.0, 0.0, 0.0, 0.0, 0.0, 0.0, 0.0, 0.0, 0.0, 0.0, 0.0, 0.0, 0.0, 0.0, 0.0, 0.0, 0.0, 0.0, 0.0, 0.0, 0.0, 0.0, 0.0, 0.0, 0.0, 0.0, 0.0, 0.0, 0.0, 0.0, 0.0, 0.0, 0.0, 0.0, 0.0, 0.0, 0.0, 0.0, 0.0, 0.0, 0.0, 0.0, 0.0, 0.0, 0.0, 0.0, 0.0, 0.0, 0.0, 0.0, 0.0, 0.0, 0.0, 0.0, 0.0, 0.0, 0.0, 0.0, 0.0, 0.0, 0.0, 0.0, 0.0, 0.0, 0.0, 0.0, 0.0, 0.0, 0.0, 0.0, 0.0, 0.0, 0.0, 0.0, 0.0, 0.0, 0.0, 0.0, 0.0, 0.0, 0.0, 0.0, 0.0, 0.0, 0.0, 0.0, 0.0, 0.0, 0.0, 0.0, 0.0, 0.0, 0.0, 0.0, 0.0, 0.0, 0.0, 0.0, 0.0, 0.0, 0.0, 0.0, 0.0, 0.0, 0.0, 0.0, 0.0, 0.0, 0.0, 0.0, 0.0, 0.0, 0.0, 0.0, 0.0, 0.0, 0.0, 0.0, 0.0, 0.0, 0.0, 0.0, 0.0, 0.0, 0.0, 0.0, 0.0, 0.0, 0.0, 0.0, 0.0, 0.0, 0.0, 0.0, 0.0, 0.0, 0.0, 0.0, 0.0, 0.0, 0.0, 0.0, 0.0, 0.0, 0.0, 0.0, 0.0, 0.0, 0.0, 0.0, 0.0, 0.0, 0.0, 0.0, 0.0, 0.0, 0.0, 0.0, 0.0, 0.0, 0.0, 0.0, 0.0, 0.0, 0.0, 0.0, 0.0, 0.0, 0.0, 0.0, 0.0, 0.0, 0.0, 0.0, 0.0, 0.0, 0.0, 0.0, 0.0, 0.0, 0.0, 0.0, 0.0, 0.0, 0.0, 0.0, 0.0, 0.0, 0.0, 0.0, 0.0, 0.0, 0.0, 0.0, 0.0, 0.0, 0.0, 0.0, 0.0, 0.0, 0.0, 0.0, 0.0, 0.0, 0.0, 0.0, 0.0, 0.0, 0.0, 0.0, 0.0, 0.0, 0.0, 0.0, 0.0, 0.0, 0.0, 0.0, 0.0, 0.0, 0.0, 0.0, 0.0, 0.0, 0.0, 0.0, 0.0, 0.0, 0.0, 0.0, 0.0, 0.0, 0.0, 0.0, 0.0, 0.0, 0.0, 0.0, 0.0, 0.0, 0.0, 0.0, 0.0, 0.0, 0.0, 0.0, 0.0, 0.0, 0.0, 0.0, 0.0, 0.0, 0.0, 0.0, 0.0, 0.0, 0.0, 0.0, 0.0, 0.0, 0.0, 0.0, 0.0, 0.0, 0.0, 0.0, 0.0, 0.0, 0.0, 0.0, 0.0, 0.0, 0.0, 0.0, 0.0, 0.0, 0.0, 0.0, 0.0, 0.0, 0.0, 0.0, 0.0, 0.0, 0.0, 0.0, 0.0, 0.0, 0.0, 0.0, 0.0, 0.0, 0.0, 0.0, 0.0, 0.0, 0.0, 0.0, 0.0, 0.0, 0.0, 0.0, 0.0, 0.0, 0.0, 0.0, 0.0, 0.0, 0.0, 0.0, 0.0, 0.0, 0.0, 0.0, 0.0, 0.0, 0.0, 0.0, 0.0, 0.0, 0.0, 0.0, 0.0, 0.0, 0.0, 0.0, 0.0, 0.0, 0.0, 0.0, 0.0, 0.0, 0.0, 0.0, 0.0, 0.0, 0.0, 0.0, 0.0, 0.0, 0.0, 0.0, 0.0, 0.0, 0.0, 0.0, 0.0, 0.0, 0.0, 0.0, 0.0, 0.0, 0.0, 0.0, 0.0, 0.0, 0.0, 0.0, 0.0, 0.0, 0.0, 0.0, 0.0, 0.0, 0.0, 0.0, 0.0, 0.0, 0.0, 0.0, 0.0, 0.0, 0.0, 0.0, 0.0, 0.0, 0.0, 0.0, 0.0, 0.0, 0.0, 0.0, 0.0, 0.0, 0.0, 0.0, 0.0, 0.0, 0.0, 0.0, 0.0, 0.0, 0.0, 0.0, 0.0, 0.0, 0.0, 0.0, 0.0, 0.0, 0.0, 0.0, 0.0, 0.0, 0.0, 0.0, 0.0, 0.0, 0.0, 0.0, 0.0, 0.0, 0.0, 0.0, 0.0, 0.0, 0.0, 0.0, 0.0, 0.0, 0.0, 0.0, 0.0, 0.0, 0.0, 0.0, 0.0, 0.0, 0.0, 0.0, 0.0, 0.0, 0.0, 0.0, 0.0, 0.0, 0.0, 0.0, 0.0, 0.0, 0.0, 0.0, 0.0, 0.0, 0.0, 0.0, 0.0, 0.0, 0.0, 0.0, 0.0, 0.0, 0.0, 0.0, 0.0, 0.0, 0.0, 0.0, 0.0, 0.0, 0.0, 0.0, 0.0, 0.0, 0.0, 0.0, 0.0, 0.0, 0.0, 0.0, 0.0, 0.0, 0.0, 0.0, 0.0, 0.0, 0.0, 0.0, 0.0, 0.0, 0.0, 0.0, 0.0, 0.0, 0.0, 0.0, 0.0, 0.0, 0.0, 0.0, 0.0, 0.0, 0.0, 0.0, 0.0, 0.0, 0.0, 0.0, 0.0, 0.0, 0.0, 0.0, 0.0, 0.0, 0.0, 0.0, 0.0, 0.0, 0.0, 0.0, 0.0, 0.0, 0.0, 0.0, 0.0, 0.0, 0.0, 0.0, 0.0, 0.0, 0.0, 0.0, 0.0, 0.0, 0.0, 0.0, 0.0, 0.0, 0.0, 0.0, 0.0, 0.0, 0.0, 0.0, 0.0, 0.0, 0.0, 0.0, 0.0, 0.0, 0.0, 0.0, 0.0, 0.0, 0.0, 0.0, 0.0, 0.0, 0.0, 0.0, 0.0, 0.0, 0.0, 0.0, 0.0, 0.0, 0.0, 0.0, 0.0, 0.0, 0.0, 0.0, 0.0, 0.0, 0.0, 0.0, 0.0, 0.0, 0.0, 0.0, 0.0, 0.0, 0.0, 0.0, 0.0, 0.0, 0.0, 0.0, 0.0, 0.0, 0.0, 0.0, 0.0, 0.0, 0.0, 0.0, 0.0, 0.0, 0.0, 0.0, 0.0, 0.0, 0.0, 0.0, 0.0, 0.0, 0.0, 0.0, 0.0, 0.0, 0.0, 0.0, 0.0, 0.0, 0.0, 0.0, 0.0, 0.0, 0.0, 0.0, 0.0, 0.0, 0.0, 0.0, 0.0, 0.0, 0.0, 0.0, 0.0, 0.0, 0.0, 0.0, 0.0, 0.0, 0.0, 0.0, 0.0, 0.0, 0.0, 0.0, 0.0, 0.0, 0.0, 0.0, 0.0, 0.0, 0.0, 0.0, 0.0, 0.0, 0.0, 0.0, 0.0, 0.0, 0.0, 0.0, 0.0, 0.0, 0.0, 0.0, 0.0, 0.0, 0.0, 0.0, 0.0, 0.0, 0.0, 0.0, 0.0, 0.0, 0.0, 0.0, 0.0, 0.0, 0.0, 0.0, 0.0, 0.0, 0.0, 0.0, 0.0, 0.0, 0.0, 0.0, 0.0, 0.0, 0.0, 0.0, 0.0, 0.0, 0.0, 0.0, 0.0, 0.0, 0.0, 0.0, 0.0, 0.0, 0.0, 0.0, 0.0, 0.0, 0.0, 0.0, 0.0, 0.0, 0.0, 0.0, 0.0, 0.0, 0.0, 0.0, 0.0, 0.0, 0.0, 0.0, 0.0, 0.0, 0.0, 0.0, 0.0, 0.0, 0.0, 0.0, 0.0, 0.0, 0.0, 0.0, 0.0, 0.0, 0.0, 0.0, 0.0, 0.0, 0.0, 0.0, 0.0, 0.0, 0.0, 0.0, 0.0, 0.0, 0.0, 0.0, 0.0, 0.0, 0.0, 0.0, 0.0, 0.0, 0.0, 0.0, 0.0, 0.0, 0.0, 0.0, 0.0, 0.0, 0.0, 0.0, 0.0, 0.0, 0.0, 0.0, 0.0, 0.0, 0.0, 0.0, 0.0, 0.0, 0.0, 0.0, 0.0, 0.0, 0.0, 0.0, 0.0, 0.0, 0.0, 0.0, 0.0, 0.0, 0.0, 0.0, 0.0, 0.0, 0.0, 0.0, 0.0, 0.0, 0.0, 0.0, 0.0, 0.0, 0.0, 0.0, 0.0, 0.0, 0.0, 0.0, 0.0, 0.0, 0.0, 0.0, 0.0, 0.0, 0.0, 0.0, 0.0, 0.0, 0.0, 0.0, 0.0, 0.0, 0.0, 0.0, 0.0, 0.0, 0.0, 0.0, 0.0, 0.0, 0.0, 0.0, 0.0, 0.0, 0.0, 0.0, 0.0, 0.0, 0.0, 0.0, 0.0, 0.0, 0.0, 0.0, 0.0, 0.0, 0.0, 0.0, 0.0, 0.0, 0.0, 0.0, 0.0, 0.0, 0.0, 0.0, 0.0, 0.0, 0.0, 0.0, 0.0, 0.0, 0.0, 0.0, 0.0, 0.0, 0.0, 0.0, 0.0, 0.0, 0.0, 0.0, 0.0, 0.0, 0.0, 0.0, 0.0, 0.0, 0.0, 0.0, 0.0, 0.0, 0.0, 0.0, 0.0, 0.0, 0.0, 0.0, 0.0, 0.0, 0.0, 0.0, 0.0, 0.0, 0.0, 0.0, 0.0, 0.0, 0.0, 0.0, 0.0, 0.0, 0.0, 0.0, 0.0, 0.0, 0.0, 0.0, 0.0, 0.0, 0.0, 0.0, 0.0, 0.0, 0.0, 0.0, 0.0, 0.0, 0.0, 0.0, 0.0, 0.0, 0.0, 0.0, 0.0, 0.0, 0.0, 0.0, 0.0, 0.0, 0.0, 0.0, 0.0, 0.0, 0.0, 0.0, 0.0, 0.0, 0.0, 0.0, 0.0, 0.0, 0.0, 0.0, 0.0, 0.0, 0.0, 0.0, 0.0, 0.0, 0.0, 0.0, 0.0, 0.0, 0.0, 0.0, 0.0, 0.0, 0.0, 0.0, 0.0, 0.0, 0.0, 0.0, 0.0, 0.0, 0.0, 0.0, 0.0, 0.0, 0.0, 0.0, 0.0, 0.0, 0.0, 0.0, 0.0, 0.0, 0.0, 0.0, 0.0, 0.0, 0.0, 0.0, 0.0, 0.0, 0.0, 0.0, 0.0, 0.0, 0.0, 0.0, 0.0, 0.0, 0.0, 0.0, 0.0, 0.0, 0.0, 0.0, 0.0, 0.0, 0.0, 0.0, 0.0, 0.0, 0.0, 0.0, 0.0, 0.0, 0.0, 0.0, 0.0, 0.0, 0.0, 0.0, 0.0, 0.0, 0.0, 0.0, 0.0, 0.0, 0.0, 0.0, 0.0, 0.0, 0.0, 0.0, 0.0, 0.0, 0.0, 0.0, 0.0, 0.0, 0.0, 0.0, 0.0, 0.0, 0.0, 0.0, 0.0, 0.0, 0.0, 0.0, 0.0, 0.0, 0.0, 0.0, 0.0, 0.0, 0.0, 0.0, 0.0, 0.0, 0.0, 0.0, 0.0, 0.0, 0.0, 0.0, 0.0, 0.0, 0.0, 0.0, 0.0, 0.0, 0.0, 0.0, 0.0, 0.0, 0.0, 0.0, 0.0, 0.0, 0.0, 0.0, 0.0, 0.0, 0.0, 0.0, 0.0, 0.0, 0.0, 0.0, 0.0, 0.0, 0.0, 0.0, 0.0, 0.0, 0.0, 0.0, 0.0, 0.0, 0.0, 0.0, 0.0, 0.0, 0.0, 0.0, 0.0, 0.0, 0.0, 0.0, 0.0, 0.0, 0.0, 0.0, 0.0, 0.0, 0.0, 0.0, 0.0, 0.0, 0.0, 0.0, 0.0, 0.0, 0.0, 0.0, 0.0, 0.0, 0.0, 0.0, 0.0, 0.0, 0.0, 0.0, 0.0, 0.0, 0.0, 0.0, 0.0, 0.0, 0.0, 0.0, 0.0, 0.0, 0.0, 0.0, 0.0, 0.0, 0.0, 0.0, 0.0, 0.0, 0.0, 0.0, 0.0, 0.0, 0.0, 0.0, 0.0, 0.0, 0.0, 0.0, 0.0, 0.0, 0.0, 0.0, 0.0, 0.0, 0.0, 0.0, 0.0, 0.0, 0.0, 0.0, 0.0, 0.0, 0.0, 0.0, 0.0, 0.0, 0.0, 0.0, 0.0, 0.0, 0.0, 0.0, 0.0, 0.0, 0.0, 0.0, 0.0, 0.0, 0.0, 0.0, 0.0, 0.0, 0.0, 0.0, 0.0, 0.0, 0.0, 0.0, 0.0, 0.0, 0.0, 0.0, 0.0, 0.0, 0.0, 0.0, 0.0, 0.0, 0.0, 0.0, 0.0, 0.0, 0.0, 0.0, 0.0, 0.0, 0.0, 0.0, 0.0, 0.0, 0.0, 0.0, 0.0, 0.0, 0.0, 0.0, 0.0, 0.0, 0.0, 0.0, 0.0, 0.0, 0.0, 0.0, 0.0, 0.0, 0.0, 0.0, 0.0, 0.0, 0.0, 0.0, 0.0, 0.0, 0.0, 0.0, 0.0, 0.0, 0.0, 0.0, 0.0, 0.0, 0.0, 0.0, 0.0, 0.0, 0.0, 0.0, 0.0, 0.0, 0.0, 0.0, 0.0, 0.0, 0.0, 0.0, 0.0, 0.0, 0.0, 0.0, 0.0, 0.0, 0.0, 0.0, 0.0, 0.0, 0.0, 0.0, 0.0, 0.0, 0.0, 0.0, 0.0, 0.0, 0.0, 0.0, 0.0, 0.0, 0.0, 0.0, 0.0, 0.0, 0.0, 0.0, 0.0, 0.0, 0.0, 0.0, 0.0, 0.0, 0.0, 0.0, 0.0, 0.0, 0.0, 0.0, 0.0, 0.0, 0.0, 0.0, 0.0, 0.0, 0.0, 0.0, 0.0, 0.0, 0.0, 0.0, 0.0, 0.0, 0.0, 0.0, 0.0, 0.0, 0.0, 0.0, 0.0, 0.0, 0.0, 0.0, 0.0, 0.0, 0.0, 0.0, 0.0, 0.0, 0.0, 0.0, 0.0, 0.0, 0.0, 0.0, 0.0, 0.0, 0.0, 0.0, 0.0, 0.0, 0.0, 0.0, 0.0, 0.0, 0.0, 0.0, 0.0, 0.0, 0.0, 0.0, 0.0, 0.0, 0.0, 0.0, 0.0, 0.0, 0.0, 0.0, 0.0, 0.0, 0.0, 0.0, 0.0, 0.0, 0.0, 0.0, 0.0, 0.0, 0.0, 0.0, 0.0, 0.0, 0.0, 0.0, 0.0, 0.0, 0.0, 0.0, 0.0, 0.0, 0.0, 0.0, 0.0, 0.0, 0.0, 0.0, 0.0, 0.0, 0.0, 0.0, 0.0, 0.0, 0.0, 0.0, 0.0, 0.0, 0.0, 0.0, 0.0, 0.0, 0.0, 0.0, 0.0, 0.0, 0.0, 0.0, 0.0, 0.0, 0.0, 0.0, 0.0, 0.0, 0.0, 0.0, 0.0, 0.0, 0.0, 0.0, 0.0, 0.0, 0.0, 0.0, 0.0, 0.0, 0.0, 0.0, 0.0, 0.0, 0.0, 0.0, 0.0, 0.0, 0.0, 0.0, 0.0, 0.0, 0.0, 0.0, 0.0, 0.0, 0.0, 0.0, 0.0, 0.0, 0.0, 0.0, 0.0, 0.0, 0.0, 0.0, 0.0, 0.0, 0.0, 0.0, 0.0, 0.0, 0.0, 0.0, 0.0, 0.0, 0.0, 0.0, 0.0, 0.0, 0.0, 0.0, 0.0, 0.0, 0.0, 0.0, 0.0, 0.0, 0.0, 0.0, 0.0, 0.0, 0.0, 0.0, 0.0, 0.0, 0.0, 0.0, 0.0, 0.0, 0.0, 0.0, 0.0, 0.0, 0.0, 0.0, 0.0, 0.0, 0.0, 0.0, 0.0, 0.0, 0.0, 0.0, 0.0, 0.0, 0.0, 0.0, 0.0, 0.0, 0.0, 0.0, 0.0, 0.0, 0.0, 0.0, 0.0, 0.0, 0.0, 0.0, 0.0, 0.0, 0.0, 0.0, 0.0, 0.0, 0.0, 0.0, 0.0, 0.0, 0.0, 0.0, 0.0, 0.0, 0.0, 0.0, 0.0, 0.0, 0.0, 0.0, 0.0, 0.0, 0.0, 0.0, 0.0, 0.0, 0.0, 0.0, 0.0, 0.0, 0.0, 0.0, 0.0, 0.0, 0.0, 0.0, 0.0, 0.0, 0.0, 0.0, 0.0, 0.0, 0.0, 0.0, 0.0, 0.0, 0.0, 0.0, 0.0, 0.0, 0.0, 0.0, 0.0, 0.0, 0.0, 0.0, 0.0, 0.0, 0.0, 0.0, 0.0, 0.0, 0.0, 0.0, 0.0, 0.0, 0.0, 0.0, 0.0, 0.0, 0.0, 0.0, 0.0, 0.0, 0.0, 0.0, 0.0, 0.0, 0.0, 0.0, 0.0, 0.0, 0.0, 0.0, 0.0, 0.0, 0.0, 0.0, 0.0, 0.0, 0.0, 0.0, 0.0])
me_circle.update()

# ---- objects
ob_circle = bpy.data.objects.new('Circle', me_circle)

# ---- transforms, parenting, visibility, modifiers, constraints
ob_circle.location = (0.0, 0.0, 5.094)
ob_circle.rotation_euler = (-1.571, -4.371e-08, -1.571)
_m = ob_circle.modifiers.new('Auto Smooth', 'NODES')
_m.node_group = ng_auto_smooth
_gi = [s.identifier for s in ng_auto_smooth.interface.items_tree if s.item_type == 'SOCKET' and s.in_out == 'INPUT']
_m[_gi[1]] = 0.5236  # Angle

# ---- collection membership
col_collection.objects.link(ob_circle)

# ---- scene / render settings (as saved in the file)
scene.frame_start = 1; scene.frame_end = 250; scene.frame_set(1)
scene.render.engine = 'BLENDER_EEVEE_NEXT'
scene.cycles.sampling_pattern = 'TABULATED_SOBOL'
scene.cycles.use_light_tree = False
scene.view_settings.view_transform = 'Filmic'
bpy.context.view_layer.update()

# ---- added for rendering (the .blend has no active camera and no usable light): camera, sun
cam_auto = bpy.data.cameras.new('AutoCamera')
cam_auto.lens = 50.0
cam_auto.sensor_width = 36.0
cam_auto.clip_end = 1000.0
ob_auto_camera = bpy.data.objects.new('AutoCamera', cam_auto)
scene.collection.objects.link(ob_auto_camera)
ob_auto_camera.location = (15.4441, -14.481, 14.7482)
ob_auto_camera.rotation_euler = (1.09748, -7.21219e-08, 0.694738)
scene.camera = ob_auto_camera
light_auto_sun = bpy.data.lights.new('AutoSun', 'SUN')
light_auto_sun.energy = 3.0
light_auto_sun.angle = 0.0523599
ob_auto_sun = bpy.data.objects.new('AutoSun', light_auto_sun)
scene.collection.objects.link(ob_auto_sun)
ob_auto_sun.rotation_euler = (0.872665, 0.174533, 0.523599)
bpy.context.view_layer.update()
